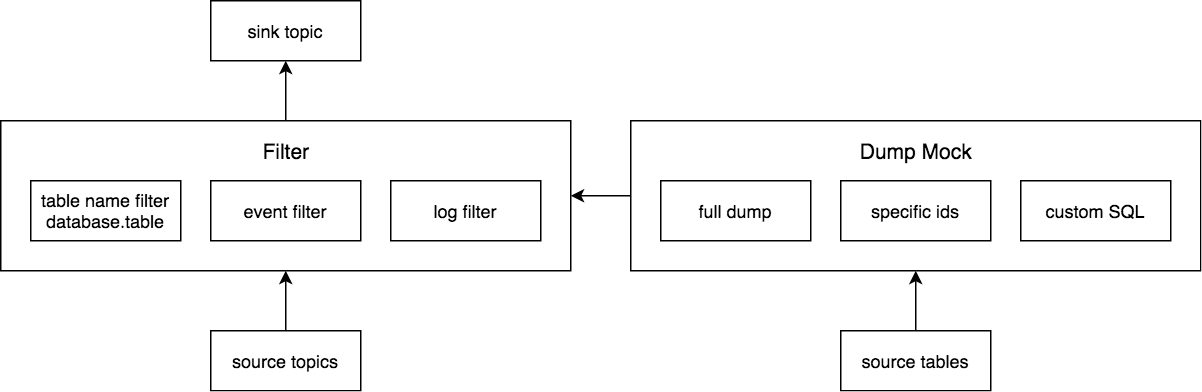

The diagram above was exported from draw.io. Its source (the exported page's mxGraphModel, read from the mxfile embedded in the PNG):
<mxGraphModel dx="1426" dy="826" grid="1" gridSize="10" guides="1" tooltips="1" connect="1" arrows="1" fold="1" page="1" pageScale="1" pageWidth="827" pageHeight="1169" math="0" shadow="0">
  <root>
    <mxCell id="miY2mlP0at6QG047k3uh-0" />
    <mxCell id="miY2mlP0at6QG047k3uh-1" parent="miY2mlP0at6QG047k3uh-0" />
    <mxCell id="1x0XurJiZxP0xMaf3s0U-6" style="edgeStyle=orthogonalEdgeStyle;rounded=0;orthogonalLoop=1;jettySize=auto;html=1;exitX=0.5;exitY=0;exitDx=0;exitDy=0;entryX=0.5;entryY=1;entryDx=0;entryDy=0;" edge="1" parent="miY2mlP0at6QG047k3uh-1" source="1x0XurJiZxP0xMaf3s0U-1" target="1x0XurJiZxP0xMaf3s0U-4">
      <mxGeometry relative="1" as="geometry" />
    </mxCell>
    <mxCell id="1x0XurJiZxP0xMaf3s0U-1" value="" style="rounded=0;whiteSpace=wrap;html=1;" vertex="1" parent="miY2mlP0at6QG047k3uh-1">
      <mxGeometry x="20" y="280" width="380" height="100" as="geometry" />
    </mxCell>
    <mxCell id="UKIuY6CnJ597KOUKxSmA-1" value="table name filter&lt;br&gt;database.table" style="rounded=0;whiteSpace=wrap;html=1;" vertex="1" parent="miY2mlP0at6QG047k3uh-1">
      <mxGeometry x="40" y="320" width="100" height="40" as="geometry" />
    </mxCell>
    <mxCell id="UKIuY6CnJ597KOUKxSmA-2" value="event filter" style="rounded=0;whiteSpace=wrap;html=1;" vertex="1" parent="miY2mlP0at6QG047k3uh-1">
      <mxGeometry x="160" y="320" width="100" height="40" as="geometry" />
    </mxCell>
    <mxCell id="1x0XurJiZxP0xMaf3s0U-0" value="log filter" style="rounded=0;whiteSpace=wrap;html=1;" vertex="1" parent="miY2mlP0at6QG047k3uh-1">
      <mxGeometry x="280" y="320" width="100" height="40" as="geometry" />
    </mxCell>
    <mxCell id="1x0XurJiZxP0xMaf3s0U-2" value="&lt;font style=&quot;font-size: 14px&quot;&gt;Filter&lt;/font&gt;" style="text;html=1;align=center;verticalAlign=middle;resizable=0;points=[];autosize=1;" vertex="1" parent="miY2mlP0at6QG047k3uh-1">
      <mxGeometry x="185" y="290" width="50" height="20" as="geometry" />
    </mxCell>
    <mxCell id="1x0XurJiZxP0xMaf3s0U-5" style="edgeStyle=orthogonalEdgeStyle;rounded=0;orthogonalLoop=1;jettySize=auto;html=1;exitX=0.5;exitY=0;exitDx=0;exitDy=0;entryX=0.5;entryY=1;entryDx=0;entryDy=0;" edge="1" parent="miY2mlP0at6QG047k3uh-1" source="1x0XurJiZxP0xMaf3s0U-3" target="1x0XurJiZxP0xMaf3s0U-1">
      <mxGeometry relative="1" as="geometry" />
    </mxCell>
    <mxCell id="1x0XurJiZxP0xMaf3s0U-3" value="source topics" style="rounded=0;whiteSpace=wrap;html=1;" vertex="1" parent="miY2mlP0at6QG047k3uh-1">
      <mxGeometry x="160" y="420" width="100" height="40" as="geometry" />
    </mxCell>
    <mxCell id="1x0XurJiZxP0xMaf3s0U-4" value="sink topic" style="rounded=0;whiteSpace=wrap;html=1;" vertex="1" parent="miY2mlP0at6QG047k3uh-1">
      <mxGeometry x="160" y="200" width="100" height="40" as="geometry" />
    </mxCell>
    <mxCell id="cvCN6d6citUgJTvFDnZa-7" style="edgeStyle=orthogonalEdgeStyle;rounded=0;orthogonalLoop=1;jettySize=auto;html=1;exitX=0;exitY=0.5;exitDx=0;exitDy=0;entryX=1;entryY=0.5;entryDx=0;entryDy=0;" edge="1" parent="miY2mlP0at6QG047k3uh-1" source="cvCN6d6citUgJTvFDnZa-0" target="1x0XurJiZxP0xMaf3s0U-1">
      <mxGeometry relative="1" as="geometry" />
    </mxCell>
    <mxCell id="cvCN6d6citUgJTvFDnZa-0" value="" style="rounded=0;whiteSpace=wrap;html=1;" vertex="1" parent="miY2mlP0at6QG047k3uh-1">
      <mxGeometry x="440" y="280" width="380" height="100" as="geometry" />
    </mxCell>
    <mxCell id="cvCN6d6citUgJTvFDnZa-1" value="full dump" style="rounded=0;whiteSpace=wrap;html=1;" vertex="1" parent="miY2mlP0at6QG047k3uh-1">
      <mxGeometry x="460" y="320" width="100" height="40" as="geometry" />
    </mxCell>
    <mxCell id="cvCN6d6citUgJTvFDnZa-2" value="specific ids" style="rounded=0;whiteSpace=wrap;html=1;" vertex="1" parent="miY2mlP0at6QG047k3uh-1">
      <mxGeometry x="580" y="320" width="100" height="40" as="geometry" />
    </mxCell>
    <mxCell id="cvCN6d6citUgJTvFDnZa-3" value="custom SQL" style="rounded=0;whiteSpace=wrap;html=1;" vertex="1" parent="miY2mlP0at6QG047k3uh-1">
      <mxGeometry x="700" y="320" width="100" height="40" as="geometry" />
    </mxCell>
    <mxCell id="cvCN6d6citUgJTvFDnZa-4" value="&lt;font style=&quot;font-size: 14px&quot;&gt;Dump Mock&lt;/font&gt;" style="text;html=1;align=center;verticalAlign=middle;resizable=0;points=[];autosize=1;" vertex="1" parent="miY2mlP0at6QG047k3uh-1">
      <mxGeometry x="585" y="290" width="90" height="20" as="geometry" />
    </mxCell>
    <mxCell id="cvCN6d6citUgJTvFDnZa-6" style="edgeStyle=orthogonalEdgeStyle;rounded=0;orthogonalLoop=1;jettySize=auto;html=1;exitX=0.5;exitY=0;exitDx=0;exitDy=0;entryX=0.5;entryY=1;entryDx=0;entryDy=0;" edge="1" parent="miY2mlP0at6QG047k3uh-1" source="cvCN6d6citUgJTvFDnZa-5" target="cvCN6d6citUgJTvFDnZa-0">
      <mxGeometry relative="1" as="geometry" />
    </mxCell>
    <mxCell id="cvCN6d6citUgJTvFDnZa-5" value="source tables" style="rounded=0;whiteSpace=wrap;html=1;" vertex="1" parent="miY2mlP0at6QG047k3uh-1">
      <mxGeometry x="580" y="420" width="100" height="40" as="geometry" />
    </mxCell>
  </root>
</mxGraphModel>